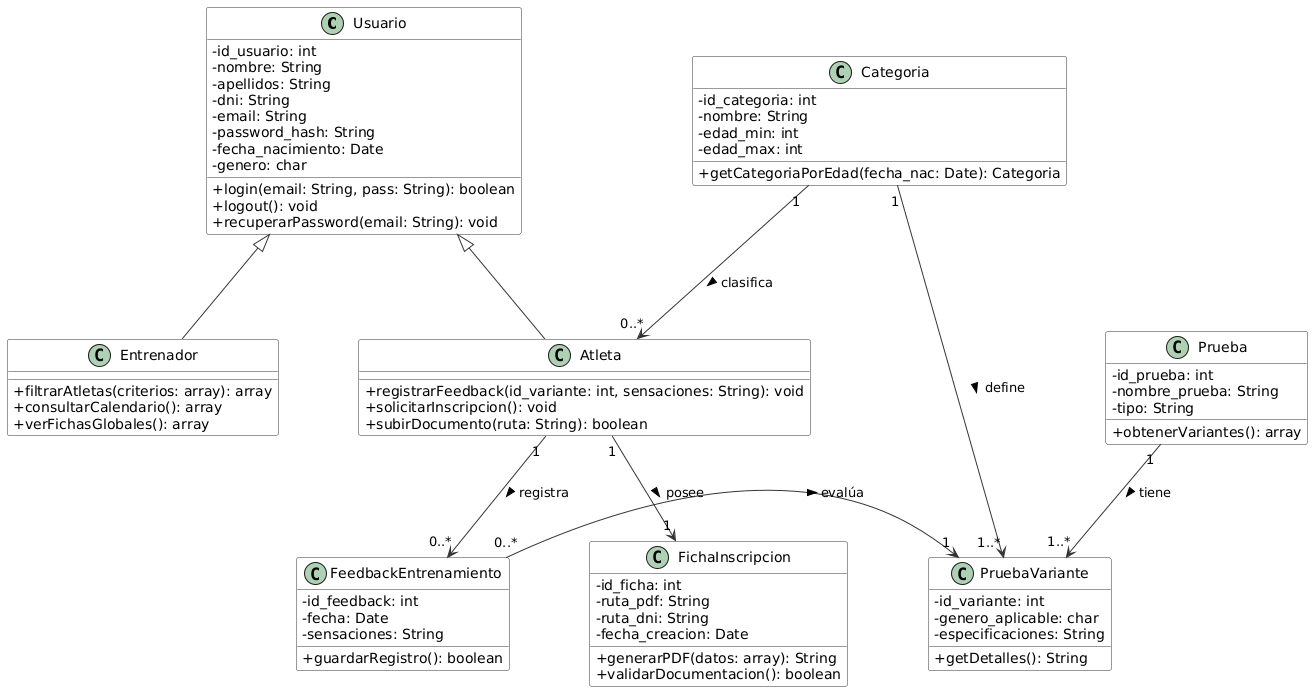

The diagram above was rendered by PlantUML. Its source (embedded in the PNG):
@startuml
skinparam classAttributeIconSize 0
skinparam nodesep 80
skinparam ranksep 80

skinparam class {
    BackgroundColor White
    ArrowColor #333333
    BorderColor #333333
}

class Usuario {
  - id_usuario: int
  - nombre: String
  - apellidos: String
  - dni: String
  - email: String
  - password_hash: String
  - fecha_nacimiento: Date
  - genero: char
  + login(email: String, pass: String): boolean
  + logout(): void
  + recuperarPassword(email: String): void
}

class Entrenador {
  + filtrarAtletas(criterios: array): array
  + consultarCalendario(): array
  + verFichasGlobales(): array
}

class Atleta {
  + registrarFeedback(id_variante: int, sensaciones: String): void
  + solicitarInscripcion(): void
  + subirDocumento(ruta: String): boolean
}

class Categoria {
  - id_categoria: int
  - nombre: String
  - edad_min: int
  - edad_max: int
  + getCategoriaPorEdad(fecha_nac: Date): Categoria
}

class Prueba {
  - id_prueba: int
  - nombre_prueba: String
  - tipo: String
  + obtenerVariantes(): array
}

class PruebaVariante {
  - id_variante: int
  - genero_aplicable: char
  - especificaciones: String
  + getDetalles(): String
}

class FichaInscripcion {
  - id_ficha: int
  - ruta_pdf: String
  - ruta_dni: String
  - fecha_creacion: Date
  + generarPDF(datos: array): String
  + validarDocumentacion(): boolean
}

class FeedbackEntrenamiento {
  - id_feedback: int
  - fecha: Date
  - sensaciones: String
  + guardarRegistro(): boolean
}

' FILA 1 a FILA 2: Herencia
Usuario <|-- Entrenador
Usuario <|-- Atleta

' FILA 1 a FILA 2: Configuración Deportiva
Categoria "1" --> "0..*" Atleta : clasifica >
Categoria "1" --> "1..*" PruebaVariante : define >
Prueba "1" --> "1..*" PruebaVariante : tiene >

' FILA 2 a FILA 3: Documentación y Registros del Atleta
Atleta "1" --> "1" FichaInscripcion : posee >
Atleta "1" --> "0..*" FeedbackEntrenamiento : registra >

' Conexión entre Filas 2 y 3
FeedbackEntrenamiento "0..*" -> "1" PruebaVariante : evalúa >
@enduml